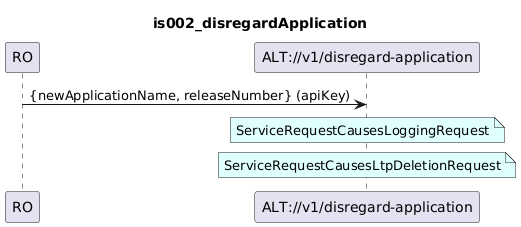

The diagram above was rendered by PlantUML. Its source (embedded in the PNG):
@startuml
skinparam responseMessageBelowArrow true

title
is002_disregardApplication
end title

participant "RO" as ro
participant "ALT://v1/disregard-application" as alt

ro -> alt : {newApplicationName, releaseNumber} (apiKey)

note over alt #LightCyan
ServiceRequestCausesLoggingRequest
end note

note over alt #LightCyan
ServiceRequestCausesLtpDeletionRequest
end note
@enduml